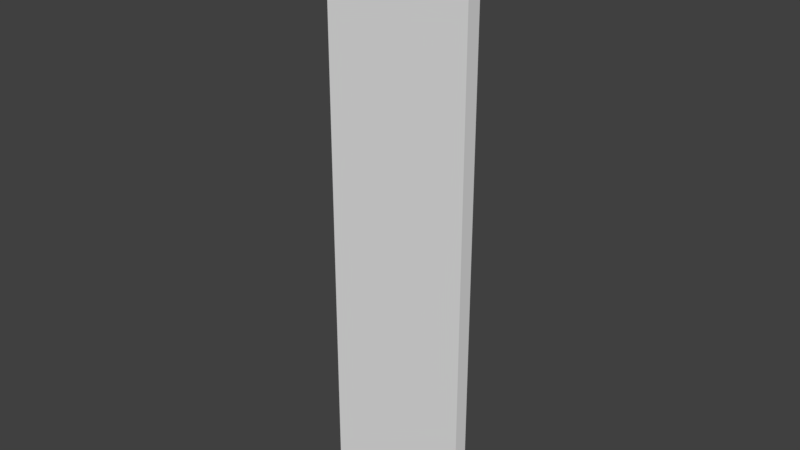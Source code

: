 # Source: wall.blend  (saved by Blender 2.77.0; exported with 4.5.12 LTS)
import bpy
from mathutils import Matrix  # noqa: F401  (used for matrix-valued properties, if any)

bpy.ops.wm.read_factory_settings(use_empty=True)
scene = bpy.context.scene
scene.name = 'Scene'

# ---- collections
col_collection_1 = bpy.data.collections.new('Collection 1'); scene.collection.children.link(col_collection_1)

# ---- materials (node trees are filled in below, after node groups)
mat_default = bpy.data.materials.new('default')
mat_default.alpha_threshold = 0.0
mat_default.use_transparent_shadow = False
mat_default.roughness = 0.5

# ---- material node trees

# ---- world
world_world = bpy.data.worlds.new('World'); scene.world = world_world
world_world.color = (0.05088, 0.05088, 0.05088)
world_world.use_sun_shadow = False
world_world.sun_shadow_jitter_overblur = 0.0
world_world.cycles.sampling_method = 'MANUAL'

# ---- meshes
me_wallmesh = bpy.data.meshes.new('WallMesh')
me_wallmesh.from_pydata([(-0.5, -0.05, -2.0), (-0.5, -0.05, 2.0), (-0.5, 0.05, -2.0), (-0.5, 0.05, 2.0), (0.5, -0.05, -2.0), (0.5, -0.05, 2.0), (0.5, 0.05, -2.0), (0.5, 0.05, 2.0)], [], [(1, 3, 2, 0), (3, 7, 6, 2), (7, 5, 4, 6), (5, 1, 0, 4), (0, 2, 6, 4), (5, 7, 3, 1)])
_uv = me_wallmesh.uv_layers.new(name='UVMap')
_uv.uv.foreach_set('vector', [0.8955, 0.998, 0.8525, 0.998, 0.8525, 0.001953, 0.8955, 0.001953, 0.8457, 0.998, 0.4277, 0.998, 0.4277, 0.001953, 0.8457, 0.001953, 0.9453, 0.998, 0.9023, 0.998, 0.9023, 0.001953, 0.9453, 0.001953, 0.4209, 0.998, 0.002937, 0.998, 0.002922, 0.001956, 0.4209, 0.00195, 0.9961, 0.252, 0.9531, 0.252, 0.9531, 0.001953, 0.9961, 0.001953, 0.9531, 0.2549, 0.9961, 0.2549, 0.9961, 0.5049, 0.9531, 0.5049])
me_wallmesh.materials.append(mat_default)
me_wallmesh.use_remesh_preserve_volume = False
me_wallmesh.use_remesh_preserve_attributes = False
me_wallmesh.use_mirror_vertex_groups = False
me_wallmesh.update()

# ---- objects
ob_wall = bpy.data.objects.new('Wall', me_wallmesh)

# ---- transforms, parenting, visibility, modifiers, constraints
ob_wall.location = (0.0, 0.45, 2.0)
ob_wall.lineart.crease_threshold = 0.0

# ---- collection membership
col_collection_1.objects.link(ob_wall)

# ---- scene / render settings (as saved in the file)
scene.frame_start = 1; scene.frame_end = 250; scene.frame_set(1)
scene.render.engine = 'BLENDER_EEVEE_NEXT'
scene.render.resolution_percentage = 50
scene.render.dither_intensity = 0.0
scene.cycles.use_denoising = False
scene.cycles.samples = 128
scene.cycles.sampling_pattern = 'TABULATED_SOBOL'
scene.cycles.light_sampling_threshold = 0.0
scene.cycles.use_adaptive_sampling = False
scene.cycles.use_light_tree = False
scene.cycles.blur_glossy = 0.0
scene.cycles.sample_clamp_indirect = 0.0
scene.view_settings.view_transform = 'Standard'
bpy.context.view_layer.update()

# ---- added for rendering (the .blend has no active camera and no usable light): camera, sun
cam_auto = bpy.data.cameras.new('AutoCamera')
cam_auto.lens = 50.0
cam_auto.sensor_width = 36.0
cam_auto.clip_end = 1000.0
ob_auto_camera = bpy.data.objects.new('AutoCamera', cam_auto)
scene.collection.objects.link(ob_auto_camera)
ob_auto_camera.location = (3.81592, -4.12911, 5.05274)
ob_auto_camera.rotation_euler = (1.09748, -7.21219e-08, 0.694738)
scene.camera = ob_auto_camera
light_auto_sun = bpy.data.lights.new('AutoSun', 'SUN')
light_auto_sun.energy = 3.0
light_auto_sun.angle = 0.0523599
ob_auto_sun = bpy.data.objects.new('AutoSun', light_auto_sun)
scene.collection.objects.link(ob_auto_sun)
ob_auto_sun.rotation_euler = (0.872665, 0.174533, 0.523599)
bpy.context.view_layer.update()
